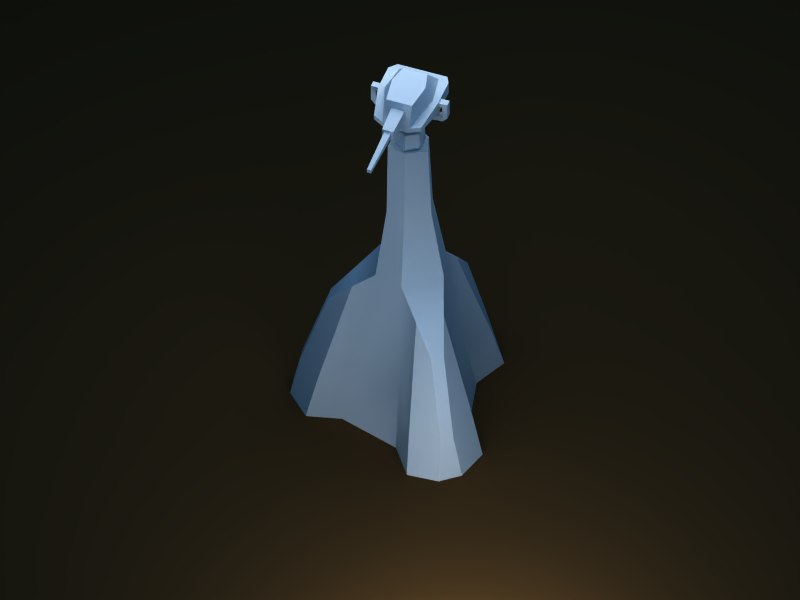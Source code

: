 # Source: light_turret.blend  (saved by Blender 2.49.2; exported with 4.5.12 LTS)
import bpy
from mathutils import Matrix  # noqa: F401  (used for matrix-valued properties, if any)

bpy.ops.wm.read_factory_settings(use_empty=True)
scene = bpy.context.scene
scene.name = 'Scene'

# ---- collections
col_collection_1 = bpy.data.collections.new('Collection 1'); scene.collection.children.link(col_collection_1)

# ---- materials (node trees are filled in below, after node groups)
mat_material = bpy.data.materials.new('Material')
mat_material.alpha_threshold = 0.0
mat_material.diffuse_color = (0.2598, 0.1712, 0.08675, 1.0)
mat_material.roughness = 0.5
mat_material.specular_intensity = 0.0
mat_material.line_color = (0.0, 0.0, 0.0, 1.0)
mat_material_001 = bpy.data.materials.new('Material.001')
mat_material_001.alpha_threshold = 0.0
mat_material_001.roughness = 0.5
mat_material_001.specular_intensity = 0.0
mat_material_001.line_color = (0.0, 0.0, 0.0, 1.0)

# ---- material node trees

# ---- world
world_world = bpy.data.worlds.new('World'); scene.world = world_world
world_world.color = (0.05656, 0.2208, 0.4)
world_world.use_sun_shadow = False
world_world.sun_shadow_jitter_overblur = 0.0
world_world.cycles.sampling_method = 'MANUAL'
world_world.cycles.sample_map_resolution = 256

# ---- cameras
cam_camera = bpy.data.cameras.new('Camera')
cam_camera.type = 'ORTHO'
cam_camera.passepartout_alpha = 0.2
cam_camera.clip_end = 100.0
cam_camera.lens = 35.0
cam_camera.ortho_scale = 4.0
cam_camera.dof.focus_distance = 0.0
cam_camera.dof.aperture_fstop = 128.0

# ---- lights
light_lamp_002 = bpy.data.lights.new('Lamp.002', 'SPOT')
light_lamp_002.transmission_factor = 0.0
light_lamp_002.energy = 100.0
light_lamp_002.shadow_buffer_clip_start = 0.5
light_lamp_002.shadow_soft_size = 1.0
light_lamp_002.shadow_maximum_resolution = 0.006
light_lamp_002.use_absolute_resolution = True
light_lamp_002.spot_blend = 0.6285
light_lamp_002.spot_size = 2.214
light_lamp_002.cycles.use_multiple_importance_sampling = False
light_lamp_001 = bpy.data.lights.new('Lamp.001', 'POINT')
light_lamp_001.transmission_factor = 0.0
light_lamp_001.energy = 100.0
light_lamp_001.shadow_buffer_clip_start = 0.5
light_lamp_001.shadow_soft_size = 1.0
light_lamp_001.shadow_maximum_resolution = 0.006
light_lamp_001.use_absolute_resolution = True
light_lamp_001.cycles.use_multiple_importance_sampling = False
light_lamp = bpy.data.lights.new('Lamp', 'POINT')
light_lamp.transmission_factor = 0.0
light_lamp.energy = 100.0
light_lamp.shadow_buffer_clip_start = 0.5
light_lamp.shadow_soft_size = 1.0
light_lamp.shadow_maximum_resolution = 0.006
light_lamp.use_absolute_resolution = True
light_lamp.cycles.use_multiple_importance_sampling = False

# ---- meshes
me_plane = bpy.data.meshes.new('Plane')
me_plane.from_pydata([(1.0, 1.0, 0.0), (1.0, -1.0, 0.0), (-1.0, -1.0, 0.0), (-1.0, 1.0, 0.0)], [], [(0, 3, 2, 1)])
me_plane.materials.append(mat_material)
me_plane.use_remesh_preserve_volume = False
me_plane.use_remesh_preserve_attributes = False
me_plane.use_mirror_vertex_groups = False
me_plane.update()
me_base = bpy.data.meshes.new('Base')
me_base.from_pydata([(0.5829, -0.863, -0.08245), (0.4559, 0.9363, -0.08245), (-1.039, -0.07331, -0.08245), (1.0, -5.96e-08, -0.08245), (-0.5, 0.866, -0.08245), (-0.5, -0.866, -0.08245), (8.941e-08, 1.192e-07, -0.08245), (0.5333, -0.01311, 2.724), (-0.2553, 0.4684, 2.724), (0.3593, -0.4165, 2.724), (0.1811, 0.5194, 2.724), (-0.5403, -0.1029, 2.724), (0.175, -0.2814, 5.107), (0.1562, 0.2922, 5.107), (-0.3311, -0.01084, 5.107), (0.2758, -0.01067, 5.107), (-0.1287, 0.2442, 5.107), (-0.1472, -0.2336, 5.107), (1.019, 0.5105, 1.888), (-0.9517, 0.6274, 1.888), (0.1225, -1.134, 1.882), (0.9207, 0.673, 1.882), (-1.043, 0.4608, 1.882), (0.131, -1.531, 0.6417), (1.261, 0.879, 0.6417), (-1.392, 0.6521, 0.6417), (-0.05896, -1.535, 0.6417), (1.359, 0.7166, 0.6417), (-1.3, 0.8187, 0.6417), (-0.1424, -1.69, -0.08245), (1.535, 0.7215, -0.08245), (-1.392, 0.9682, -0.08245), (0.2241, -1.682, -0.08245), (1.344, 1.035, -0.08245), (-1.569, 0.6468, -0.08245), (0.2214, -0.2875, 3.868), (0.1383, 0.3355, 3.868), (-0.3597, -0.04799, 3.868), (0.3349, -0.009763, 3.868), (-0.159, 0.295, 3.868), (-0.1759, -0.2852, 3.868), (0.3577, 0.72, 1.0), (-0.3838, 0.6647, 1.0), (-0.6035, 0.5479, 2.306), (0.7853, 1.051, 0.6718), (-0.8658, 0.9927, 0.6718), (-0.9699, 1.168, -0.08245), (0.8764, 1.237, -0.08245), (-0.8023, -0.05024, 1.0), (-0.3838, -0.6647, 1.0), (-0.278, -0.4553, 2.724), (-0.06745, -1.138, 1.888), (-1.302, 0.1548, 0.6718), (-0.4269, -1.246, 0.6718), (-0.5267, -1.424, -0.08245), (-1.509, 0.1406, -0.08245), (0.4447, -0.6697, 1.0), (0.7676, -4.31e-07, 1.0), (0.5172, -1.205, 0.6718), (1.293, 0.2534, 0.6718), (1.497, 0.2559, -0.08245), (0.6328, -1.377, -0.08245), (-0.7917, 0.179, 2.303), (0.2409, -0.7752, 2.303), (-0.1727, -0.7966, 2.306), (0.7762, 0.2487, 2.306), (0.5509, 0.5962, 2.303)], [], [(3, 0, 5, 6), (4, 1, 3, 6), (5, 2, 4, 6), (5, 0, 32, 29), (3, 1, 33, 30), (4, 2, 34, 31), (26, 23, 20, 51), (27, 24, 21, 18), (28, 25, 22, 19), (9, 35, 40, 50), (10, 36, 38, 7), (11, 37, 39, 8), (35, 12, 17, 40), (36, 13, 15, 38), (37, 14, 16, 39), (7, 38, 35, 9), (8, 39, 36, 10), (50, 40, 37, 11), (38, 15, 12, 35), (39, 16, 13, 36), (40, 17, 14, 37), (1, 4, 42, 41), (41, 42, 8, 10), (66, 21, 24, 44), (45, 28, 19, 43), (4, 46, 45, 42), (46, 31, 28, 45), (47, 1, 41, 44), (44, 24, 33, 47), (2, 5, 49, 48), (48, 49, 50, 11), (62, 22, 25, 52), (53, 26, 51, 64), (5, 54, 53, 49), (54, 29, 26, 53), (55, 2, 48, 52), (52, 25, 34, 55), (15, 13, 16), (12, 14, 17), (0, 3, 57, 56), (56, 57, 7, 9), (63, 20, 23, 58), (59, 27, 18, 65), (3, 60, 59, 57), (60, 30, 27, 59), (61, 0, 56, 58), (58, 23, 32, 61), (64, 50, 49, 53), (62, 52, 48, 11), (66, 44, 41, 10), (43, 8, 42, 45), (16, 14, 12, 15), (63, 58, 56, 9), (65, 7, 57, 59), (11, 8, 43, 62), (22, 62, 43, 19), (50, 64, 63, 9), (64, 51, 20, 63), (7, 65, 66, 10), (65, 18, 21, 66), (1, 47, 33), (3, 30, 60), (0, 61, 32), (5, 29, 54), (2, 55, 34), (4, 31, 46), (26, 29, 32, 23), (28, 31, 34, 25), (27, 30, 33, 24)])
me_base.polygons.foreach_set('use_smooth', [1, 1, 1, 1, 1, 1, 1, 1, 1, 1, 1, 1, 1, 1, 1, 1, 1, 1, 1, 1, 1, 1, 1, 1, 1, 1, 1, 1, 1, 1, 1, 1, 1, 1, 1, 1, 1, 0, 0, 1, 1, 1, 1, 1, 1, 1, 1, 1, 1, 1, 1, 0, 1, 1, 1, 1, 1, 1, 1, 1, 1, 1, 1, 1, 1, 1, 1, 1, 1])
_uv = me_base.uv_layers.new(name='UVTex')
_uv.uv.foreach_set('vector', [0.08988, 0.4091, 0.08135, 0.4424, 0.06023, 0.4415, 0.07037, 0.4082, 0.06101, 0.374, 0.07968, 0.3721, 0.08988, 0.4091, 0.07037, 0.4082, 0.06023, 0.4415, 0.05008, 0.4101, 0.06101, 0.374, 0.07037, 0.4082, 0.06023, 0.4415, 0.08135, 0.4424, 0.07399, 0.474, 0.06684, 0.474, 0.08988, 0.4091, 0.07968, 0.3721, 0.09706, 0.369, 0.1006, 0.3814, 0.06101, 0.374, 0.05008, 0.4101, 0.04007, 0.3816, 0.04365, 0.3692, 0.3624, 0.1378, 0.3796, 0.1444, 0.3464, 0.3721, 0.33, 0.3599, 0.3624, 0.1378, 0.3796, 0.1444, 0.3464, 0.3721, 0.33, 0.3599, 0.3624, 0.1378, 0.3796, 0.1444, 0.3464, 0.3721, 0.33, 0.3599, 0.3263, 0.5771, 0.2809, 0.7794, 0.2456, 0.7633, 0.2669, 0.5296, 0.3263, 0.5771, 0.2809, 0.7794, 0.2456, 0.7633, 0.2669, 0.5296, 0.3263, 0.5771, 0.2809, 0.7794, 0.2456, 0.7633, 0.2669, 0.5296, 0.2809, 0.7794, 0.2578, 0.9877, 0.2342, 0.9877, 0.2456, 0.7633, 0.2809, 0.7794, 0.2578, 0.9877, 0.2342, 0.9877, 0.2456, 0.7633, 0.2809, 0.7794, 0.2578, 0.9877, 0.2342, 0.9877, 0.2456, 0.7633, 0.2669, 0.5296, 0.2456, 0.7633, 0.217, 0.7582, 0.2245, 0.5238, 0.2669, 0.5296, 0.2456, 0.7633, 0.217, 0.7582, 0.2245, 0.5238, 0.2669, 0.5296, 0.2456, 0.7633, 0.217, 0.7582, 0.2245, 0.5238, 0.2456, 0.7633, 0.2342, 0.9877, 0.2127, 0.9877, 0.217, 0.7582, 0.2456, 0.7633, 0.2342, 0.9877, 0.2127, 0.9877, 0.217, 0.7582, 0.2456, 0.7633, 0.2342, 0.9877, 0.2127, 0.9877, 0.217, 0.7582, 0.2016, 0.01286, 0.2817, 0.01286, 0.2749, 0.2053, 0.2099, 0.2053, 0.2099, 0.2053, 0.2749, 0.2053, 0.2669, 0.5296, 0.2245, 0.5238, 0.1906, 0.4426, 0.156, 0.3666, 0.1219, 0.1424, 0.1663, 0.1394, 0.3208, 0.1377, 0.3624, 0.1378, 0.33, 0.3599, 0.2993, 0.4402, 0.2817, 0.01286, 0.3281, 0.01286, 0.3208, 0.1377, 0.2749, 0.2053, 0.3281, 0.01286, 0.3654, 0.01286, 0.3624, 0.1378, 0.3208, 0.1377, 0.1587, 0.01286, 0.2016, 0.01286, 0.2099, 0.2053, 0.1663, 0.1394, 0.1663, 0.1394, 0.1219, 0.1424, 0.1159, 0.01286, 0.1587, 0.01286, 0.2016, 0.01286, 0.2817, 0.01286, 0.2749, 0.2053, 0.2099, 0.2053, 0.2099, 0.2053, 0.2749, 0.2053, 0.2669, 0.5296, 0.2245, 0.5238, 0.1906, 0.4426, 0.156, 0.3666, 0.1219, 0.1424, 0.1663, 0.1394, 0.3208, 0.1377, 0.3624, 0.1378, 0.33, 0.3599, 0.2993, 0.4402, 0.2817, 0.01286, 0.3281, 0.01286, 0.3208, 0.1377, 0.2749, 0.2053, 0.3281, 0.01286, 0.3654, 0.01286, 0.3624, 0.1378, 0.3208, 0.1377, 0.1587, 0.01286, 0.2016, 0.01286, 0.2099, 0.2053, 0.1663, 0.1394, 0.1663, 0.1394, 0.1219, 0.1424, 0.1159, 0.01286, 0.1587, 0.01286, 0.1108, 0.2477, 0.08457, 0.3385, 0.04033, 0.3098, 0.1011, 0.1567, 0.01411, 0.219, 0.04868, 0.1567, 0.2016, 0.01286, 0.2817, 0.01286, 0.2749, 0.2053, 0.2099, 0.2053, 0.2099, 0.2053, 0.2749, 0.2053, 0.2669, 0.5296, 0.2245, 0.5238, 0.1906, 0.4426, 0.156, 0.3666, 0.1219, 0.1424, 0.1663, 0.1394, 0.3208, 0.1377, 0.3624, 0.1378, 0.33, 0.3599, 0.2993, 0.4402, 0.2817, 0.01286, 0.3281, 0.01286, 0.3208, 0.1377, 0.2749, 0.2053, 0.3281, 0.01286, 0.3654, 0.01286, 0.3624, 0.1378, 0.3208, 0.1377, 0.1587, 0.01286, 0.2016, 0.01286, 0.2099, 0.2053, 0.1663, 0.1394, 0.1663, 0.1394, 0.1219, 0.1424, 0.1159, 0.01286, 0.1587, 0.01286, 0.2993, 0.4402, 0.2669, 0.5296, 0.2749, 0.2053, 0.3208, 0.1377, 0.1906, 0.4426, 0.1663, 0.1394, 0.2099, 0.2053, 0.2245, 0.5238, 0.1906, 0.4426, 0.1663, 0.1394, 0.2099, 0.2053, 0.2245, 0.5238, 0.2993, 0.4402, 0.2669, 0.5296, 0.2749, 0.2053, 0.3208, 0.1377, 0.04033, 0.3098, 0.01411, 0.219, 0.1011, 0.1567, 0.1108, 0.2477, 0.1906, 0.4426, 0.1663, 0.1394, 0.2099, 0.2053, 0.2245, 0.5238, 0.2993, 0.4402, 0.2669, 0.5296, 0.2749, 0.2053, 0.3208, 0.1377, 0.3263, 0.5771, 0.2669, 0.5296, 0.2993, 0.4402, 0.3346, 0.4735, 0.3464, 0.3721, 0.3346, 0.4735, 0.2993, 0.4402, 0.33, 0.3599, 0.2669, 0.5296, 0.2993, 0.4402, 0.3346, 0.4735, 0.3263, 0.5771, 0.2993, 0.4402, 0.33, 0.3599, 0.3464, 0.3721, 0.3346, 0.4735, 0.2669, 0.5296, 0.2993, 0.4402, 0.3346, 0.4735, 0.3263, 0.5771, 0.2993, 0.4402, 0.33, 0.3599, 0.3464, 0.3721, 0.3346, 0.4735, 0.07968, 0.3721, 0.08802, 0.3608, 0.09706, 0.369, 0.08988, 0.4091, 0.1006, 0.3814, 0.09968, 0.3996, 0.08135, 0.4424, 0.0821, 0.4625, 0.07399, 0.474, 0.06023, 0.4415, 0.06684, 0.474, 0.05946, 0.4633, 0.05008, 0.4101, 0.041, 0.4014, 0.04007, 0.3816, 0.06101, 0.374, 0.04365, 0.3692, 0.05198, 0.3618, 0.3624, 0.1378, 0.3654, 0.01286, 0.3963, 0.01286, 0.3796, 0.1444, 0.3624, 0.1378, 0.3654, 0.01286, 0.3963, 0.01286, 0.3796, 0.1444, 0.3624, 0.1378, 0.3654, 0.01286, 0.3963, 0.01286, 0.3796, 0.1444])
_ca = me_base.color_attributes.new('Col', 'BYTE_COLOR', 'CORNER')
_ca.data.foreach_set('color', [1.0, 1.0, 1.0, 1.0, 1.0, 1.0, 1.0, 1.0, 1.0, 1.0, 1.0, 1.0, 1.0, 1.0, 1.0, 1.0, 1.0, 1.0, 1.0, 1.0, 1.0, 1.0, 1.0, 1.0, 1.0, 1.0, 1.0, 1.0, 1.0, 1.0, 1.0, 1.0, 1.0, 1.0, 1.0, 1.0, 1.0, 1.0, 1.0, 1.0, 1.0, 1.0, 1.0, 1.0, 1.0, 1.0, 1.0, 1.0, 1.0, 1.0, 1.0, 1.0, 1.0, 1.0, 1.0, 1.0, 1.0, 1.0, 1.0, 1.0, 1.0, 1.0, 1.0, 1.0, 1.0, 1.0, 1.0, 1.0, 1.0, 1.0, 1.0, 1.0, 1.0, 1.0, 1.0, 1.0, 1.0, 1.0, 1.0, 1.0, 1.0, 1.0, 1.0, 1.0, 1.0, 1.0, 1.0, 1.0, 1.0, 1.0, 1.0, 1.0, 1.0, 1.0, 1.0, 1.0, 1.0, 1.0, 1.0, 1.0, 1.0, 1.0, 1.0, 1.0, 1.0, 1.0, 1.0, 1.0, 1.0, 1.0, 1.0, 1.0, 1.0, 1.0, 1.0, 1.0, 1.0, 1.0, 1.0, 1.0, 1.0, 1.0, 1.0, 1.0, 1.0, 1.0, 1.0, 1.0, 1.0, 1.0, 1.0, 1.0, 1.0, 1.0, 1.0, 1.0, 1.0, 1.0, 1.0, 1.0, 1.0, 1.0, 1.0, 1.0, 0.01521, 0.1329, 0.4793, 1.0, 0.01521, 0.1329, 0.4793, 1.0, 0.01521, 0.1329, 0.4793, 1.0, 0.01521, 0.1329, 0.4793, 1.0, 0.01521, 0.1329, 0.4793, 1.0, 0.01521, 0.1329, 0.4793, 1.0, 0.01521, 0.1329, 0.4793, 1.0, 0.01521, 0.1329, 0.4793, 1.0, 0.01521, 0.1329, 0.4793, 1.0, 0.01521, 0.1329, 0.4793, 1.0, 0.01521, 0.1329, 0.4793, 1.0, 0.01521, 0.1329, 0.4793, 1.0, 0.01521, 0.1329, 0.4793, 1.0, 0.01521, 0.1329, 0.4793, 1.0, 0.01521, 0.1329, 0.4793, 1.0, 0.01521, 0.1329, 0.4793, 1.0, 0.01521, 0.1329, 0.4793, 1.0, 0.01521, 0.1329, 0.4793, 1.0, 0.01521, 0.1329, 0.4793, 1.0, 0.01521, 0.1329, 0.4793, 1.0, 0.01521, 0.1329, 0.4793, 1.0, 0.01521, 0.1329, 0.4793, 1.0, 0.01521, 0.1329, 0.4793, 1.0, 0.01521, 0.1329, 0.4793, 1.0, 1.0, 1.0, 1.0, 1.0, 1.0, 1.0, 1.0, 1.0, 1.0, 1.0, 1.0, 1.0, 1.0, 1.0, 1.0, 1.0, 1.0, 1.0, 1.0, 1.0, 1.0, 1.0, 1.0, 1.0, 1.0, 1.0, 1.0, 1.0, 1.0, 1.0, 1.0, 1.0, 1.0, 1.0, 1.0, 1.0, 1.0, 1.0, 1.0, 1.0, 1.0, 1.0, 1.0, 1.0, 1.0, 1.0, 1.0, 1.0, 1.0, 1.0, 1.0, 1.0, 1.0, 1.0, 1.0, 1.0, 1.0, 1.0, 1.0, 1.0, 1.0, 1.0, 1.0, 1.0, 1.0, 1.0, 1.0, 1.0, 1.0, 1.0, 1.0, 1.0, 1.0, 1.0, 1.0, 1.0, 1.0, 1.0, 1.0, 1.0, 1.0, 1.0, 1.0, 1.0, 1.0, 1.0, 1.0, 1.0, 1.0, 1.0, 1.0, 1.0, 1.0, 1.0, 1.0, 1.0, 1.0, 1.0, 1.0, 1.0, 1.0, 1.0, 1.0, 1.0, 1.0, 1.0, 1.0, 1.0, 1.0, 1.0, 1.0, 1.0, 1.0, 1.0, 1.0, 1.0, 1.0, 1.0, 1.0, 1.0, 1.0, 1.0, 1.0, 1.0, 1.0, 1.0, 1.0, 1.0, 1.0, 1.0, 1.0, 1.0, 1.0, 1.0, 1.0, 1.0, 1.0, 1.0, 1.0, 1.0, 1.0, 1.0, 1.0, 1.0, 1.0, 1.0, 1.0, 1.0, 1.0, 1.0, 1.0, 1.0, 1.0, 1.0, 1.0, 1.0, 1.0, 1.0, 1.0, 1.0, 1.0, 1.0, 1.0, 1.0, 1.0, 1.0, 1.0, 1.0, 1.0, 1.0, 1.0, 1.0, 1.0, 1.0, 1.0, 1.0, 1.0, 1.0, 1.0, 1.0, 1.0, 1.0, 1.0, 1.0, 1.0, 1.0, 1.0, 1.0, 1.0, 1.0, 1.0, 1.0, 1.0, 1.0, 1.0, 1.0, 1.0, 1.0, 1.0, 1.0, 1.0, 1.0, 1.0, 1.0, 1.0, 1.0, 1.0, 1.0, 1.0, 1.0, 1.0, 1.0, 1.0, 1.0, 1.0, 1.0, 1.0, 1.0, 1.0, 1.0, 1.0, 1.0, 1.0, 1.0, 1.0, 1.0, 1.0, 1.0, 1.0, 1.0, 1.0, 1.0, 1.0, 1.0, 1.0, 1.0, 1.0, 1.0, 1.0, 1.0, 1.0, 1.0, 1.0, 1.0, 1.0, 1.0, 1.0, 1.0, 1.0, 1.0, 1.0, 1.0, 1.0, 1.0, 1.0, 1.0, 1.0, 1.0, 1.0, 1.0, 1.0, 1.0, 1.0, 1.0, 1.0, 1.0, 1.0, 1.0, 1.0, 1.0, 1.0, 1.0, 1.0, 1.0, 1.0, 1.0, 1.0, 1.0, 1.0, 1.0, 1.0, 1.0, 1.0, 1.0, 1.0, 1.0, 1.0, 1.0, 1.0, 1.0, 1.0, 1.0, 1.0, 1.0, 1.0, 1.0, 1.0, 1.0, 1.0, 1.0, 1.0, 1.0, 1.0, 1.0, 1.0, 1.0, 1.0, 1.0, 1.0, 1.0, 1.0, 1.0, 1.0, 1.0, 1.0, 1.0, 1.0, 1.0, 1.0, 1.0, 1.0, 1.0, 1.0, 1.0, 1.0, 1.0, 1.0, 1.0, 1.0, 1.0, 1.0, 1.0, 1.0, 1.0, 1.0, 1.0, 1.0, 1.0, 1.0, 1.0, 1.0, 1.0, 1.0, 1.0, 1.0, 1.0, 1.0, 1.0, 1.0, 1.0, 1.0, 1.0, 0.01521, 0.1329, 0.4793, 1.0, 0.01521, 0.1329, 0.4793, 1.0, 0.01521, 0.1329, 0.4793, 1.0, 0.01521, 0.1329, 0.4793, 1.0, 0.01521, 0.1329, 0.4793, 1.0, 0.01521, 0.1329, 0.4793, 1.0, 1.0, 1.0, 1.0, 1.0, 1.0, 1.0, 1.0, 1.0, 1.0, 1.0, 1.0, 1.0, 1.0, 1.0, 1.0, 1.0, 1.0, 1.0, 1.0, 1.0, 1.0, 1.0, 1.0, 1.0, 1.0, 1.0, 1.0, 1.0, 1.0, 1.0, 1.0, 1.0, 1.0, 1.0, 1.0, 1.0, 1.0, 1.0, 1.0, 1.0, 1.0, 1.0, 1.0, 1.0, 1.0, 1.0, 1.0, 1.0, 1.0, 1.0, 1.0, 1.0, 1.0, 1.0, 1.0, 1.0, 1.0, 1.0, 1.0, 1.0, 1.0, 1.0, 1.0, 1.0, 1.0, 1.0, 1.0, 1.0, 1.0, 1.0, 1.0, 1.0, 1.0, 1.0, 1.0, 1.0, 1.0, 1.0, 1.0, 1.0, 1.0, 1.0, 1.0, 1.0, 1.0, 1.0, 1.0, 1.0, 1.0, 1.0, 1.0, 1.0, 1.0, 1.0, 1.0, 1.0, 1.0, 1.0, 1.0, 1.0, 1.0, 1.0, 1.0, 1.0, 1.0, 1.0, 1.0, 1.0, 1.0, 1.0, 1.0, 1.0, 1.0, 1.0, 1.0, 1.0, 1.0, 1.0, 1.0, 1.0, 1.0, 1.0, 1.0, 1.0, 1.0, 1.0, 1.0, 1.0, 1.0, 1.0, 1.0, 1.0, 1.0, 1.0, 1.0, 1.0, 1.0, 1.0, 1.0, 1.0, 1.0, 1.0, 1.0, 1.0, 1.0, 1.0, 1.0, 1.0, 1.0, 1.0, 1.0, 1.0, 1.0, 1.0, 1.0, 1.0, 1.0, 1.0, 1.0, 1.0, 1.0, 1.0, 1.0, 1.0, 1.0, 1.0, 1.0, 1.0, 1.0, 1.0, 1.0, 1.0, 1.0, 1.0, 1.0, 1.0, 1.0, 1.0, 1.0, 1.0, 1.0, 1.0, 1.0, 1.0, 1.0, 1.0, 1.0, 1.0, 1.0, 1.0, 1.0, 1.0, 0.01521, 0.1329, 0.4793, 1.0, 0.01521, 0.1329, 0.4793, 1.0, 0.01521, 0.1329, 0.4793, 1.0, 0.01521, 0.1329, 0.4793, 1.0, 1.0, 1.0, 1.0, 1.0, 1.0, 1.0, 1.0, 1.0, 1.0, 1.0, 1.0, 1.0, 1.0, 1.0, 1.0, 1.0, 1.0, 1.0, 1.0, 1.0, 1.0, 1.0, 1.0, 1.0, 1.0, 1.0, 1.0, 1.0, 1.0, 1.0, 1.0, 1.0, 0.01521, 0.1329, 0.4793, 1.0, 0.01521, 0.1329, 0.4793, 1.0, 0.01521, 0.1329, 0.4793, 1.0, 0.01521, 0.1329, 0.4793, 1.0, 0.01521, 0.1329, 0.4793, 1.0, 0.01521, 0.1329, 0.4793, 1.0, 0.01521, 0.1329, 0.4793, 1.0, 0.01521, 0.1329, 0.4793, 1.0, 0.01521, 0.1329, 0.4793, 1.0, 0.01521, 0.1329, 0.4793, 1.0, 0.01521, 0.1329, 0.4793, 1.0, 0.01521, 0.1329, 0.4793, 1.0, 0.01521, 0.1329, 0.4793, 1.0, 0.01521, 0.1329, 0.4793, 1.0, 0.01521, 0.1329, 0.4793, 1.0, 0.01521, 0.1329, 0.4793, 1.0, 0.01521, 0.1329, 0.4793, 1.0, 0.01521, 0.1329, 0.4793, 1.0, 0.01521, 0.1329, 0.4793, 1.0, 0.01521, 0.1329, 0.4793, 1.0, 0.01521, 0.1329, 0.4793, 1.0, 0.01521, 0.1329, 0.4793, 1.0, 0.01521, 0.1329, 0.4793, 1.0, 0.01521, 0.1329, 0.4793, 1.0, 1.0, 1.0, 1.0, 1.0, 1.0, 1.0, 1.0, 1.0, 1.0, 1.0, 1.0, 1.0, 1.0, 1.0, 1.0, 1.0, 1.0, 1.0, 1.0, 1.0, 1.0, 1.0, 1.0, 1.0, 1.0, 1.0, 1.0, 1.0, 1.0, 1.0, 1.0, 1.0, 1.0, 1.0, 1.0, 1.0, 1.0, 1.0, 1.0, 1.0, 1.0, 1.0, 1.0, 1.0, 1.0, 1.0, 1.0, 1.0, 1.0, 1.0, 1.0, 1.0, 1.0, 1.0, 1.0, 1.0, 1.0, 1.0, 1.0, 1.0, 1.0, 1.0, 1.0, 1.0, 1.0, 1.0, 1.0, 1.0, 1.0, 1.0, 1.0, 1.0, 1.0, 1.0, 1.0, 1.0, 1.0, 1.0, 1.0, 1.0, 1.0, 1.0, 1.0, 1.0, 1.0, 1.0, 1.0, 1.0, 1.0, 1.0, 1.0, 1.0, 1.0, 1.0, 1.0, 1.0, 1.0, 1.0, 1.0, 1.0, 1.0, 1.0, 1.0, 1.0, 1.0, 1.0, 1.0, 1.0, 1.0, 1.0, 1.0, 1.0, 1.0, 1.0, 1.0, 1.0, 1.0, 1.0, 1.0, 1.0])
me_base.materials.append(mat_material_001)
me_base.use_remesh_preserve_volume = False
me_base.use_remesh_preserve_attributes = False
me_base.use_mirror_vertex_groups = False
me_base.update()
me_neck = bpy.data.meshes.new('Neck')
me_neck.from_pydata([(0.4733, 0.2628, 3.611), (0.4642, -0.2785, 3.611), (0.0, -0.5413, 3.611), (0.0, 0.5413, 3.611), (0.5822, -0.3493, 3.011), (0.5936, 0.3296, 3.011), (0.0, -0.6789, 3.011), (0.0, 0.6789, 3.011), (2.712, -0.3493, 3.248), (2.712, 0.3296, 3.248), (3.07, 0.2628, 3.611), (3.07, -0.2785, 3.611), (2.233, -0.3493, 3.248), (2.235, 0.3296, 3.248), (2.654, 0.2628, 3.611), (2.653, -0.2785, 3.611), (2.654, 0.2628, 4.67), (2.653, -0.2785, 4.67), (3.07, -0.2785, 4.67), (3.07, 0.2628, 4.67), (3.07, -0.2785, 5.025), (3.07, 0.2628, 5.025), (2.654, 0.2628, 5.025), (2.653, -0.2785, 5.025), (0.7212, -0.4327, 1.491), (0.7354, 0.4082, 1.491), (0.0, -0.841, 1.491), (0.0, 0.841, 1.491), (0.9523, 0.5366, 1.491), (0.0, 1.103, 1.491), (0.9338, -0.5645, 1.491), (0.0, -1.099, 1.491), (1.021, 0.6376, 5.96e-08), (0.0, 1.311, 5.96e-08), (0.9994, -0.6715, 5.96e-08), (0.0, -1.307, 5.96e-08), (2.198, -0.2773, 5.025), (2.199, 0.264, 5.025), (2.198, -0.2773, 4.67), (2.199, 0.264, 4.67)], [], [(6, 4, 1, 2), (0, 5, 7, 3), (8, 9, 10, 11), (4, 5, 13, 12), (12, 13, 9, 8), (5, 0, 14, 13), (13, 14, 10, 9), (0, 1, 15, 14), (1, 4, 12, 15), (15, 12, 8, 11), (15, 17, 16, 14), (11, 18, 17, 15), (14, 16, 19, 10), (10, 19, 18, 11), (19, 21, 20, 18), (16, 22, 21, 19), (18, 20, 23, 17), (22, 23, 20, 21), (5, 4, 24, 25), (26, 24, 4, 6), (5, 25, 27, 7), (27, 25, 28, 29), (26, 31, 30, 24), (24, 30, 28, 25), (28, 32, 33, 29), (35, 34, 30, 31), (28, 30, 34, 32), (23, 22, 37, 36), (17, 23, 36, 38), (22, 16, 39, 37), (16, 17, 38, 39), (38, 36, 37, 39), (0, 3, 2, 1)])
_uv = me_neck.uv_layers.new(name='UVTex')
_uv.uv.foreach_set('vector', [0.5463, 0.6761, 0.4991, 0.679, 0.5052, 0.7649, 0.5428, 0.7626, 0.5053, 0.7629, 0.499, 0.6765, 0.5478, 0.6735, 0.5442, 0.7604, 0.9484, 0.2457, 0.9816, 0.2456, 0.9784, 0.2956, 0.9519, 0.2957, 0.9483, 0.03538, 0.9815, 0.03642, 0.9816, 0.1989, 0.9484, 0.1988, 0.9484, 0.1988, 0.9816, 0.1989, 0.9816, 0.2456, 0.9484, 0.2457, 0.499, 0.6765, 0.5053, 0.7629, 0.3509, 0.7471, 0.3819, 0.6978, 0.3819, 0.6978, 0.3509, 0.7471, 0.3215, 0.7441, 0.3481, 0.6944, 0.9786, 0.9165, 0.952, 0.9173, 0.9521, 0.7028, 0.9787, 0.7027, 0.5052, 0.7649, 0.4991, 0.679, 0.382, 0.7, 0.3512, 0.749, 0.3512, 0.749, 0.382, 0.7, 0.3484, 0.6965, 0.3218, 0.746, 0.9521, 0.7028, 0.9521, 0.599, 0.9786, 0.5989, 0.9787, 0.7027, 0.3218, 0.746, 0.318, 0.8951, 0.3473, 0.8981, 0.3512, 0.749, 0.3509, 0.7471, 0.347, 0.8971, 0.3176, 0.8941, 0.3215, 0.7441, 0.9784, 0.2956, 0.9784, 0.3994, 0.9519, 0.3994, 0.9519, 0.2957, 0.9784, 0.3994, 0.9784, 0.4342, 0.9519, 0.4342, 0.9519, 0.3994, 0.347, 0.8971, 0.3458, 0.9473, 0.3164, 0.9443, 0.3176, 0.8941, 0.318, 0.8951, 0.3167, 0.945, 0.346, 0.948, 0.3473, 0.8981, 0.9784, 0.4749, 0.9519, 0.475, 0.9519, 0.4342, 0.9784, 0.4342, 0.4517, 0.6919, 0.4991, 0.679, 0.4902, 0.4641, 0.4315, 0.4802, 0.5486, 0.4606, 0.4902, 0.4641, 0.4991, 0.679, 0.5463, 0.6761, 0.499, 0.6765, 0.4897, 0.4605, 0.5502, 0.4567, 0.5478, 0.6735, 0.569, 0.4371, 0.5294, 0.3022, 0.5411, 0.2625, 0.5931, 0.4371, 0.4148, 0.4371, 0.3912, 0.4371, 0.4402, 0.2658, 0.4523, 0.3048, 0.4523, 0.3048, 0.4402, 0.2658, 0.5411, 0.2625, 0.5294, 0.3022, 0.5219, 0.2201, 0.525, 0.1273, 0.563, 0.1325, 0.5563, 0.2251, 0.4476, 0.1325, 0.4843, 0.1273, 0.4876, 0.2202, 0.4543, 0.2251, 0.5219, 0.2201, 0.4876, 0.2202, 0.4843, 0.1273, 0.525, 0.1273, 0.9519, 0.475, 0.9784, 0.4749, 0.9785, 0.5195, 0.952, 0.5196, 0.3473, 0.8981, 0.346, 0.948, 0.3781, 0.9513, 0.3794, 0.9014, 0.3458, 0.9473, 0.347, 0.8971, 0.3793, 0.9004, 0.378, 0.9506, 0.9786, 0.5989, 0.9521, 0.599, 0.952, 0.5544, 0.9785, 0.5543, 0.952, 0.5544, 0.952, 0.5196, 0.9785, 0.5195, 0.9785, 0.5543, 0.9786, 0.9165, 0.9922, 0.9629, 0.9391, 0.9628, 0.952, 0.9173])
_ca = me_neck.color_attributes.new('Col', 'BYTE_COLOR', 'CORNER')
_ca.data.foreach_set('color', [0.09306, 0.09306, 0.09306, 1.0, 0.09306, 0.09306, 0.09306, 1.0, 0.09306, 0.09306, 0.09306, 1.0, 0.09306, 0.09306, 0.09306, 1.0, 0.09306, 0.09306, 0.09306, 1.0, 0.09306, 0.09306, 0.09306, 1.0, 0.09306, 0.09306, 0.09306, 1.0, 0.09306, 0.09306, 0.09306, 1.0, 0.09306, 0.09306, 0.09306, 1.0, 0.09306, 0.09306, 0.09306, 1.0, 0.09306, 0.09306, 0.09306, 1.0, 0.09306, 0.09306, 0.09306, 1.0, 0.09306, 0.09306, 0.09306, 1.0, 0.09306, 0.09306, 0.09306, 1.0, 0.09306, 0.09306, 0.09306, 1.0, 0.09306, 0.09306, 0.09306, 1.0, 0.09306, 0.09306, 0.09306, 1.0, 0.09306, 0.09306, 0.09306, 1.0, 0.09306, 0.09306, 0.09306, 1.0, 0.09306, 0.09306, 0.09306, 1.0, 0.09306, 0.09306, 0.09306, 1.0, 0.09306, 0.09306, 0.09306, 1.0, 0.09306, 0.09306, 0.09306, 1.0, 0.09306, 0.09306, 0.09306, 1.0, 0.09306, 0.09306, 0.09306, 1.0, 0.09306, 0.09306, 0.09306, 1.0, 0.09306, 0.09306, 0.09306, 1.0, 0.09306, 0.09306, 0.09306, 1.0, 0.09306, 0.09306, 0.09306, 1.0, 0.09306, 0.09306, 0.09306, 1.0, 0.09306, 0.09306, 0.09306, 1.0, 0.09306, 0.09306, 0.09306, 1.0, 0.09306, 0.09306, 0.09306, 1.0, 0.09306, 0.09306, 0.09306, 1.0, 0.09306, 0.09306, 0.09306, 1.0, 0.09306, 0.09306, 0.09306, 1.0, 0.09306, 0.09306, 0.09306, 1.0, 0.09306, 0.09306, 0.09306, 1.0, 0.09306, 0.09306, 0.09306, 1.0, 0.09306, 0.09306, 0.09306, 1.0, 0.09306, 0.09306, 0.09306, 1.0, 0.09306, 0.09306, 0.09306, 1.0, 0.09306, 0.09306, 0.09306, 1.0, 0.09306, 0.09306, 0.09306, 1.0, 0.09306, 0.09306, 0.09306, 1.0, 0.09306, 0.09306, 0.09306, 1.0, 0.09306, 0.09306, 0.09306, 1.0, 0.09306, 0.09306, 0.09306, 1.0, 0.09306, 0.09306, 0.09306, 1.0, 0.09306, 0.09306, 0.09306, 1.0, 0.09306, 0.09306, 0.09306, 1.0, 0.09306, 0.09306, 0.09306, 1.0, 0.09306, 0.09306, 0.09306, 1.0, 0.09306, 0.09306, 0.09306, 1.0, 0.09306, 0.09306, 0.09306, 1.0, 0.09306, 0.09306, 0.09306, 1.0, 0.09306, 0.09306, 0.09306, 1.0, 0.09306, 0.09306, 0.09306, 1.0, 0.09306, 0.09306, 0.09306, 1.0, 0.09306, 0.09306, 0.09306, 1.0, 0.09306, 0.09306, 0.09306, 1.0, 0.09306, 0.09306, 0.09306, 1.0, 0.09306, 0.09306, 0.09306, 1.0, 0.09306, 0.09306, 0.09306, 1.0, 0.09306, 0.09306, 0.09306, 1.0, 0.09306, 0.09306, 0.09306, 1.0, 0.09306, 0.09306, 0.09306, 1.0, 0.09306, 0.09306, 0.09306, 1.0, 0.09306, 0.09306, 0.09306, 1.0, 0.09306, 0.09306, 0.09306, 1.0, 0.09306, 0.09306, 0.09306, 1.0, 0.09306, 0.09306, 0.09306, 1.0, 0.09306, 0.09306, 0.09306, 1.0, 0.09306, 0.09306, 0.09306, 1.0, 0.09306, 0.09306, 0.09306, 1.0, 0.09306, 0.09306, 0.09306, 1.0, 0.09306, 0.09306, 0.09306, 1.0, 0.09306, 0.09306, 0.09306, 1.0, 0.09306, 0.09306, 0.09306, 1.0, 0.09306, 0.09306, 0.09306, 1.0, 0.09306, 0.09306, 0.09306, 1.0, 0.09306, 0.09306, 0.09306, 1.0, 0.09306, 0.09306, 0.09306, 1.0, 0.09306, 0.09306, 0.09306, 1.0, 0.09306, 0.09306, 0.09306, 1.0, 0.09306, 0.09306, 0.09306, 1.0, 0.09306, 0.09306, 0.09306, 1.0, 0.09306, 0.09306, 0.09306, 1.0, 0.09306, 0.09306, 0.09306, 1.0, 0.09306, 0.09306, 0.09306, 1.0, 0.09306, 0.09306, 0.09306, 1.0, 0.09306, 0.09306, 0.09306, 1.0, 0.09306, 0.09306, 0.09306, 1.0, 0.09306, 0.09306, 0.09306, 1.0, 0.09306, 0.09306, 0.09306, 1.0, 0.09306, 0.09306, 0.09306, 1.0, 0.09306, 0.09306, 0.09306, 1.0, 0.09306, 0.09306, 0.09306, 1.0, 0.09306, 0.09306, 0.09306, 1.0, 0.09306, 0.09306, 0.09306, 1.0, 0.09306, 0.09306, 0.09306, 1.0, 0.09306, 0.09306, 0.09306, 1.0, 0.09306, 0.09306, 0.09306, 1.0, 0.09306, 0.09306, 0.09306, 1.0, 0.09306, 0.09306, 0.09306, 1.0, 0.09306, 0.09306, 0.09306, 1.0, 0.09306, 0.09306, 0.09306, 1.0, 0.09306, 0.09306, 0.09306, 1.0, 0.09306, 0.09306, 0.09306, 1.0, 0.09306, 0.09306, 0.09306, 1.0, 0.09306, 0.09306, 0.09306, 1.0, 0.09306, 0.09306, 0.09306, 1.0, 0.09306, 0.09306, 0.09306, 1.0, 0.09306, 0.09306, 0.09306, 1.0, 0.09306, 0.09306, 0.09306, 1.0, 0.09306, 0.09306, 0.09306, 1.0, 0.09306, 0.09306, 0.09306, 1.0, 0.09306, 0.09306, 0.09306, 1.0, 0.09306, 0.09306, 0.09306, 1.0, 0.09306, 0.09306, 0.09306, 1.0, 0.09306, 0.09306, 0.09306, 1.0, 0.09306, 0.09306, 0.09306, 1.0, 0.09306, 0.09306, 0.09306, 1.0, 0.09306, 0.09306, 0.09306, 1.0, 0.09306, 0.09306, 0.09306, 1.0, 0.09306, 0.09306, 0.09306, 1.0, 0.09306, 0.09306, 0.09306, 1.0, 0.09306, 0.09306, 0.09306, 1.0, 0.09306, 0.09306, 0.09306, 1.0, 0.09306, 0.09306, 0.09306, 1.0, 0.09306, 0.09306, 0.09306, 1.0, 0.09306, 0.09306, 0.09306, 1.0])
me_neck.materials.append(mat_material_001)
me_neck.use_remesh_preserve_volume = False
me_neck.use_remesh_preserve_attributes = False
me_neck.use_mirror_vertex_groups = False
me_neck.update()
me_gun = bpy.data.meshes.new('Gun')
me_gun.from_pydata([(1.805, 2.855, -0.4886), (0.9167, 1.437, 1.511), (0.9739, -1.882, 1.511), (0.9739, -2.615, -0.4886), (1.805, 0.1201, -0.4886), (1.248, 0.1201, 1.511), (0.0, 2.855, -0.4886), (0.0, -1.882, 1.511), (0.0, 1.437, 1.511), (0.0, 0.1201, -0.4886), (0.0, 0.1201, 1.511), (1.474, 2.214, 0.5114), (1.805, 0.1201, 0.5114), (0.9739, -2.615, -0.08364), (0.0, 2.214, 0.5114), (0.0, -2.615, -0.4886), (1.782, -2.154, -0.08364), (2.259, -2.086e-07, 0.5114), (1.782, -2.154, -0.4886), (2.259, 2.98e-08, -0.4886), (1.86, 3.099, -0.1312), (2.259, 2.094, -0.4886), (2.259, 2.094, 0.5114), (1.86, 2.95, 0.1826), (0.0, 2.95, 0.1826), (0.0, 3.099, -0.1312), (0.0, -2.615, -0.08364)], [], [(6, 0, 4, 9), (3, 15, 9, 4), (10, 5, 1, 8), (7, 2, 5, 10), (11, 1, 5, 12), (2, 13, 12, 5), (14, 8, 1, 11), (12, 13, 16, 17), (11, 12, 17, 22), (13, 3, 18, 16), (3, 4, 19, 18), (4, 0, 21, 19), (16, 18, 19, 17), (21, 22, 17, 19), (21, 0, 20), (11, 22, 23), (14, 11, 23, 24), (0, 6, 25, 20), (20, 23, 22, 21), (23, 20, 25, 24), (3, 13, 26, 15), (13, 2, 7, 26)])
me_gun.polygons.foreach_set('use_smooth', [True] * 22)
_uv = me_gun.uv_layers.new(name='UVTex')
_uv.uv.foreach_set('vector', [0.7739, 0.02719, 0.7719, 0.1044, 0.7137, 0.1089, 0.7131, 0.02714, 0.6528, 0.07469, 0.6522, 0.03019, 0.7131, 0.02714, 0.7137, 0.1089, 0.7022, 0.4642, 0.7941, 0.4593, 0.7744, 0.6393, 0.7098, 0.656, 0.703, 0.1687, 0.7768, 0.1695, 0.7941, 0.4593, 0.7022, 0.4642, 0.8404, 0.7959, 0.7744, 0.6393, 0.7941, 0.4593, 0.8831, 0.4677, 0.7768, 0.1695, 0.8784, 0.02441, 0.8831, 0.4677, 0.7941, 0.4593, 0.7264, 0.8367, 0.7098, 0.656, 0.7744, 0.6393, 0.8404, 0.7959, 0.8831, 0.4677, 0.8784, 0.02441, 0.9261, 0.1167, 0.9194, 0.4622, 0.8404, 0.7959, 0.8831, 0.4677, 0.9194, 0.4622, 0.8999, 0.7807, 0.6397, 0.8978, 0.6275, 0.898, 0.6273, 0.8421, 0.6394, 0.8418, 0.6528, 0.07469, 0.7137, 0.1089, 0.7114, 0.1289, 0.6634, 0.1101, 0.7137, 0.1089, 0.7719, 0.1044, 0.7569, 0.1253, 0.7114, 0.1289, 0.6394, 0.8418, 0.6273, 0.8421, 0.6266, 0.7095, 0.6566, 0.7089, 0.626, 0.5836, 0.656, 0.583, 0.6566, 0.7089, 0.6266, 0.7095, 0.7569, 0.1253, 0.7719, 0.1044, 0.7844, 0.1103, 0.8404, 0.7959, 0.8999, 0.7807, 0.8734, 0.9142, 0.7264, 0.8367, 0.8404, 0.7959, 0.8734, 0.9142, 0.735, 0.9495, 0.7719, 0.1044, 0.7739, 0.02719, 0.7875, 0.02894, 0.7844, 0.1103, 0.6356, 0.5038, 0.6458, 0.5264, 0.656, 0.583, 0.626, 0.5836, 0.6458, 0.5264, 0.6356, 0.5038, 0.6775, 0.4276, 0.6878, 0.4502, 0.6275, 0.898, 0.6397, 0.8978, 0.64, 0.9579, 0.6278, 0.9581, 0.6397, 0.8978, 0.6925, 0.8967, 0.6928, 0.9568, 0.64, 0.9579])
_ca = me_gun.color_attributes.new('Col', 'BYTE_COLOR', 'CORNER')
_ca.data.foreach_set('color', [1.0, 1.0, 1.0, 1.0, 1.0, 1.0, 1.0, 1.0, 1.0, 1.0, 1.0, 1.0, 1.0, 1.0, 1.0, 1.0, 1.0, 1.0, 1.0, 1.0, 1.0, 1.0, 1.0, 1.0, 1.0, 1.0, 1.0, 1.0, 1.0, 1.0, 1.0, 1.0, 1.0, 1.0, 1.0, 1.0, 1.0, 1.0, 1.0, 1.0, 1.0, 1.0, 1.0, 1.0, 1.0, 1.0, 1.0, 1.0, 1.0, 1.0, 1.0, 1.0, 1.0, 1.0, 1.0, 1.0, 1.0, 1.0, 1.0, 1.0, 1.0, 1.0, 1.0, 1.0, 1.0, 1.0, 1.0, 1.0, 1.0, 1.0, 1.0, 1.0, 1.0, 1.0, 1.0, 1.0, 1.0, 1.0, 1.0, 1.0, 1.0, 1.0, 1.0, 1.0, 1.0, 1.0, 1.0, 1.0, 1.0, 1.0, 1.0, 1.0, 1.0, 1.0, 1.0, 1.0, 1.0, 1.0, 1.0, 1.0, 1.0, 1.0, 1.0, 1.0, 1.0, 1.0, 1.0, 1.0, 1.0, 1.0, 1.0, 1.0, 0.01764, 0.1221, 0.4851, 1.0, 0.01764, 0.1221, 0.4851, 1.0, 0.01764, 0.1221, 0.4851, 1.0, 0.01764, 0.1221, 0.4851, 1.0, 0.01764, 0.1221, 0.4851, 1.0, 0.01764, 0.1221, 0.4851, 1.0, 0.01764, 0.1221, 0.4851, 1.0, 0.01764, 0.1221, 0.4851, 1.0, 1.0, 1.0, 1.0, 1.0, 1.0, 1.0, 1.0, 1.0, 1.0, 1.0, 1.0, 1.0, 1.0, 1.0, 1.0, 1.0, 1.0, 1.0, 1.0, 1.0, 1.0, 1.0, 1.0, 1.0, 1.0, 1.0, 1.0, 1.0, 1.0, 1.0, 1.0, 1.0, 1.0, 1.0, 1.0, 1.0, 1.0, 1.0, 1.0, 1.0, 1.0, 1.0, 1.0, 1.0, 1.0, 1.0, 1.0, 1.0, 1.0, 1.0, 1.0, 1.0, 1.0, 1.0, 1.0, 1.0, 1.0, 1.0, 1.0, 1.0, 1.0, 1.0, 1.0, 1.0, 1.0, 1.0, 1.0, 1.0, 1.0, 1.0, 1.0, 1.0, 1.0, 1.0, 1.0, 1.0, 1.0, 1.0, 1.0, 1.0, 1.0, 1.0, 1.0, 1.0, 1.0, 1.0, 1.0, 1.0, 1.0, 1.0, 1.0, 1.0, 0.01764, 0.1221, 0.4851, 1.0, 0.01764, 0.1221, 0.4851, 1.0, 0.01764, 0.1221, 0.4851, 1.0, 0.01764, 0.1221, 0.4851, 1.0, 0.01764, 0.1221, 0.4851, 1.0, 0.01764, 0.1221, 0.4851, 1.0, 0.01764, 0.1221, 0.4851, 1.0, 1.0, 1.0, 1.0, 1.0, 1.0, 1.0, 1.0, 1.0, 1.0, 1.0, 1.0, 1.0, 1.0, 1.0, 1.0, 1.0, 1.0, 1.0, 1.0, 1.0, 1.0, 1.0, 1.0, 1.0, 1.0, 1.0, 1.0, 1.0, 1.0, 1.0, 1.0, 1.0, 1.0, 1.0, 1.0, 1.0, 1.0, 1.0, 1.0, 1.0, 1.0, 1.0, 1.0, 1.0, 1.0, 1.0, 1.0, 1.0, 1.0, 1.0, 1.0, 1.0, 1.0, 1.0, 1.0, 1.0, 1.0, 1.0, 1.0, 1.0, 1.0, 1.0, 1.0, 1.0, 1.0, 1.0, 1.0, 1.0, 1.0, 1.0, 1.0, 1.0, 1.0, 1.0, 1.0, 1.0, 1.0, 1.0, 1.0, 1.0])
me_gun.materials.append(mat_material_001)
me_gun.use_remesh_preserve_volume = False
me_gun.use_remesh_preserve_attributes = False
me_gun.use_mirror_vertex_groups = False
me_gun.update()
me_gun_001 = bpy.data.meshes.new('Gun.001')
me_gun_001.from_pydata([(-0.1581, -8.386, 0.1581), (0.1581, -8.386, 0.1581), (-0.1581, -8.386, -0.1581), (0.1581, -8.386, -0.1581), (0.5104, -2.275, 0.5104), (0.5104, -2.275, -0.5104), (-0.5104, -2.275, 0.5104), (-0.5104, -2.275, -0.5104), (0.4248, -4.536, 0.4248), (-0.4248, -4.536, 0.4248), (-0.4248, -4.536, -0.4248), (0.4248, -4.536, -0.4248), (0.2529, -4.575, 0.2529), (-0.2529, -4.575, 0.2529), (-0.2529, -4.575, -0.2529), (0.2529, -4.575, -0.2529)], [], [(0, 2, 3, 1), (9, 6, 7, 10), (4, 8, 11, 5), (8, 4, 6, 9), (5, 11, 10, 7), (0, 13, 14, 2), (13, 9, 10, 14), (8, 12, 15, 11), (12, 1, 3, 15), (13, 0, 1, 12), (12, 8, 9, 13), (11, 15, 14, 10), (15, 3, 2, 14)])
_uv = me_gun_001.uv_layers.new(name='UVTex')
_uv.uv.foreach_set('vector', [0.1583, 0.9825, 0.1452, 0.9825, 0.1452, 0.9563, 0.1583, 0.9563, 0.01083, 0.9812, 0.01083, 0.8351, 0.04123, 0.8354, 0.04123, 0.9813, 0.102, 0.8354, 0.102, 0.9813, 0.07163, 0.9811, 0.07163, 0.8352, 0.102, 0.9813, 0.102, 0.8354, 0.1324, 0.8351, 0.1324, 0.9812, 0.07163, 0.8352, 0.07163, 0.9811, 0.04123, 0.9813, 0.04123, 0.8354, 0.1148, 0.7927, 0.1125, 0.5008, 0.1319, 0.5008, 0.134, 0.7927, 0.1946, 0.968, 0.2018, 0.9824, 0.1667, 0.9824, 0.174, 0.9679, 0.2018, 0.9122, 0.1946, 0.9267, 0.1739, 0.9266, 0.1666, 0.9122, 0.1707, 0.5008, 0.1722, 0.7927, 0.1531, 0.7927, 0.1513, 0.5008, 0.1901, 0.5008, 0.1913, 0.7927, 0.1722, 0.7927, 0.1707, 0.5008, 0.1946, 0.9267, 0.2018, 0.9122, 0.2018, 0.9824, 0.1946, 0.968, 0.1666, 0.9122, 0.1739, 0.9266, 0.174, 0.9679, 0.1667, 0.9824, 0.1513, 0.5008, 0.1531, 0.7927, 0.134, 0.7927, 0.1319, 0.5008])
_ca = me_gun_001.color_attributes.new('Col', 'BYTE_COLOR', 'CORNER')
_ca.data.foreach_set('color', [0.0, 0.0, 0.0, 1.0, 0.0, 0.0, 0.0, 1.0, 0.0, 0.0, 0.0, 1.0, 0.0, 0.0, 0.0, 1.0, 0.02732, 0.1248, 0.4851, 1.0, 0.02732, 0.1248, 0.4851, 1.0, 0.02732, 0.1248, 0.4851, 1.0, 0.02732, 0.1248, 0.4851, 1.0, 0.02732, 0.1248, 0.4851, 1.0, 0.02732, 0.1248, 0.4851, 1.0, 0.02732, 0.1248, 0.4851, 1.0, 0.02732, 0.1248, 0.4851, 1.0, 0.02732, 0.1248, 0.4851, 1.0, 0.02732, 0.1248, 0.4851, 1.0, 0.02732, 0.1248, 0.4851, 1.0, 0.02732, 0.1248, 0.4851, 1.0, 0.02732, 0.1248, 0.4851, 1.0, 0.02732, 0.1248, 0.4851, 1.0, 0.02732, 0.1248, 0.4851, 1.0, 0.02732, 0.1248, 0.4851, 1.0, 1.0, 1.0, 1.0, 1.0, 1.0, 1.0, 1.0, 1.0, 1.0, 1.0, 1.0, 1.0, 1.0, 1.0, 1.0, 1.0, 0.02732, 0.1248, 0.4851, 1.0, 0.02732, 0.1248, 0.4851, 1.0, 0.02732, 0.1248, 0.4851, 1.0, 0.02732, 0.1248, 0.4851, 1.0, 0.02732, 0.1248, 0.4851, 1.0, 0.02732, 0.1248, 0.4851, 1.0, 0.02732, 0.1248, 0.4851, 1.0, 0.02732, 0.1248, 0.4851, 1.0, 1.0, 1.0, 1.0, 1.0, 1.0, 1.0, 1.0, 1.0, 1.0, 1.0, 1.0, 1.0, 1.0, 1.0, 1.0, 1.0, 1.0, 1.0, 1.0, 1.0, 1.0, 1.0, 1.0, 1.0, 1.0, 1.0, 1.0, 1.0, 1.0, 1.0, 1.0, 1.0, 0.02732, 0.1248, 0.4851, 1.0, 0.02732, 0.1248, 0.4851, 1.0, 0.02732, 0.1248, 0.4851, 1.0, 0.02732, 0.1248, 0.4851, 1.0, 0.02732, 0.1248, 0.4851, 1.0, 0.02732, 0.1248, 0.4851, 1.0, 0.02732, 0.1248, 0.4851, 1.0, 0.02732, 0.1248, 0.4851, 1.0, 1.0, 1.0, 1.0, 1.0, 1.0, 1.0, 1.0, 1.0, 1.0, 1.0, 1.0, 1.0, 1.0, 1.0, 1.0, 1.0])
me_gun_001.materials.append(mat_material_001)
me_gun_001.use_remesh_preserve_volume = False
me_gun_001.use_remesh_preserve_attributes = False
me_gun_001.use_mirror_vertex_groups = False
me_gun_001.update()

# ---- objects
ob_lamp_002 = bpy.data.objects.new('Lamp.002', light_lamp_002)
ob_plane = bpy.data.objects.new('Plane', me_plane)
ob_camera = bpy.data.objects.new('Camera', cam_camera)
ob_lamp_001 = bpy.data.objects.new('Lamp.001', light_lamp_001)
ob_lamp = bpy.data.objects.new('Lamp', light_lamp)
ob_base = bpy.data.objects.new('Base', me_base)
ob_neck = bpy.data.objects.new('Neck', me_neck)
ob_gun = bpy.data.objects.new('Gun', me_gun)
ob_gun_001 = bpy.data.objects.new('Gun.001', me_gun_001)

# ---- transforms, parenting, visibility, modifiers, constraints
ob_lamp_002.location = (-1.014, 0.4911, 4.02)
ob_lamp_002.rotation_euler = (0.3219, -0.05084, -1.099)
ob_lamp_002.lock_rotations_4d = False
ob_lamp_002.empty_display_type = 'ARROWS'
ob_lamp_002.lineart.crease_threshold = 0.0
ob_plane.location = (0.0, 0.0, 0.0)
ob_plane.scale = (4.19, 4.19, 4.19)
ob_plane.lock_rotations_4d = False
ob_plane.empty_display_type = 'ARROWS'
ob_plane.lineart.crease_threshold = 0.0
ob_camera.location = (-0.9842, -0.9143, 2.043)
ob_camera.rotation_euler = (0.7854, -6.267e-09, -0.7854)
ob_camera.lock_rotations_4d = False
ob_camera.empty_display_type = 'ARROWS'
ob_camera.lineart.crease_threshold = 0.0
ob_lamp_001.location = (-1.314, -1.727, 0.7808)
ob_lamp_001.lock_rotations_4d = False
ob_lamp_001.empty_display_type = 'ARROWS'
ob_lamp_001.lineart.crease_threshold = 0.0
ob_lamp.location = (1.227, 0.06792, 3.586)
ob_lamp.lock_rotations_4d = False
ob_lamp.empty_display_type = 'ARROWS'
ob_lamp.lineart.crease_threshold = 0.0
ob_base.location = (0.0, 0.0, 0.0)
ob_base.rotation_euler = (0.0, -0.0, -0.4637)
ob_base.scale = (0.3581, 0.3581, 0.3581)
ob_base.lock_rotations_4d = False
ob_base.empty_display_type = 'ARROWS'
ob_base.lineart.crease_threshold = 0.0
_m = ob_base.modifiers.new('EdgeSplit', 'EDGE_SPLIT')
_m.split_angle = 0.5934
ob_neck.location = (0.001737, -0.0009075, 1.829)
ob_neck.rotation_euler = (0.0, -0.0, -1.134)
ob_neck.scale = (0.06631, 0.06631, 0.06631)
ob_neck.lock_rotations_4d = False
ob_neck.empty_display_type = 'ARROWS'
ob_neck.lineart.crease_threshold = 0.0
_m = ob_neck.modifiers.new('Mirror', 'MIRROR')
_m.use_clip = True
ob_gun.parent = ob_neck
ob_gun.matrix_parent_inverse = Matrix(((34.35, -2.382e-06, 0.0, -0.0262), (1.191e-06, 34.35, 0.0, 0.01369), (0.0, 0.0, 34.35, -27.59), (0.0, 0.0, 0.0, 1.0)))
ob_gun.location = (-0.0005618, -0.009897, 0.9367)
ob_gun.scale = (0.03126, 0.03126, 0.03126)
ob_gun.lock_rotations_4d = False
ob_gun.empty_display_type = 'ARROWS'
ob_gun.lineart.crease_threshold = 0.0
_m = ob_gun.modifiers.new('Mirror', 'MIRROR')
_m.use_clip = True
_m = ob_gun.modifiers.new('EdgeSplit', 'EDGE_SPLIT')
ob_gun_001.parent = ob_gun
ob_gun_001.matrix_parent_inverse = Matrix(((31.99, -2.218e-06, 0.0, 0.01797), (1.109e-06, 31.99, 0.0, 0.3166), (0.0, 0.0, 31.99, -29.97), (0.0, 0.0, 0.0, 1.0)))
ob_gun_001.location = (-0.0004949, -0.0003984, 0.9527)
ob_gun_001.scale = (0.03126, 0.03126, 0.03126)
ob_gun_001.lock_rotations_4d = False
ob_gun_001.empty_display_type = 'ARROWS'
ob_gun_001.lineart.crease_threshold = 0.0

# ---- collection membership
col_collection_1.objects.link(ob_lamp_002)
col_collection_1.objects.link(ob_plane)
col_collection_1.objects.link(ob_camera)
col_collection_1.objects.link(ob_lamp_001)
col_collection_1.objects.link(ob_lamp)
col_collection_1.objects.link(ob_base)
col_collection_1.objects.link(ob_neck)
col_collection_1.objects.link(ob_gun)
col_collection_1.objects.link(ob_gun_001)

# ---- scene / render settings (as saved in the file)
scene.camera = ob_camera
scene.frame_start = 1; scene.frame_end = 19; scene.frame_set(3)
scene.render.engine = 'BLENDER_EEVEE_NEXT'
scene.render.image_settings.color_mode = 'RGB'
scene.render.image_settings.compression = 90
scene.render.resolution_x = 800
scene.render.resolution_y = 600
scene.render.pixel_aspect_x = 100.0
scene.render.pixel_aspect_y = 100.0
scene.render.fps = 25
scene.render.dither_intensity = 0.0
scene.render.use_compositing = False
scene.render.use_sequencer = False
scene.render.bake_margin = 2
scene.render.bake_bias = 0.0
scene.render.use_stamp_time = False
scene.render.use_stamp_date = False
scene.render.use_stamp_frame = False
scene.render.use_stamp_camera = False
scene.render.use_stamp_scene = False
scene.render.use_stamp_filename = False
scene.render.use_stamp_render_time = False
scene.render.stamp_font_size = 0
scene.cycles.use_denoising = False
scene.cycles.samples = 10
scene.cycles.sampling_pattern = 'TABULATED_SOBOL'
scene.cycles.light_sampling_threshold = 0.0
scene.cycles.use_adaptive_sampling = False
scene.cycles.use_light_tree = False
scene.cycles.blur_glossy = 0.0
scene.cycles.volume_bounces = 1
scene.cycles.pixel_filter_type = 'GAUSSIAN'
scene.cycles.sample_clamp_indirect = 0.0
scene.view_settings.view_transform = 'Raw'
bpy.context.view_layer.update()
